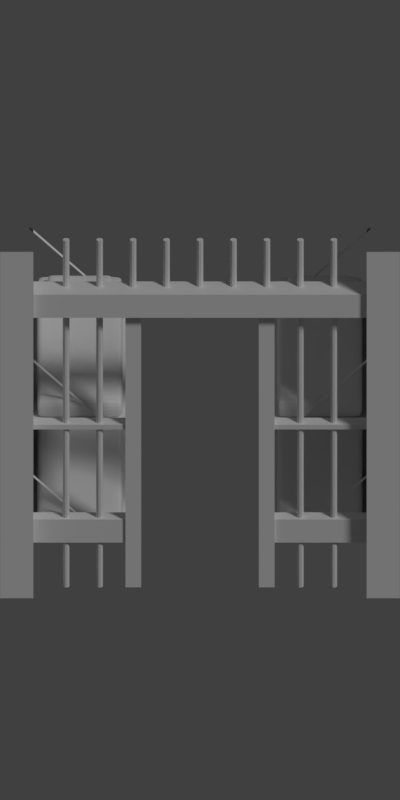 # Source: prisao.blend  (saved by Blender 2.79.0; exported with 4.5.12 LTS)
import bpy
from mathutils import Matrix  # noqa: F401  (used for matrix-valued properties, if any)

bpy.ops.wm.read_factory_settings(use_empty=True)
scene = bpy.context.scene
scene.name = 'Scene'

# ---- collections
col_collection_1 = bpy.data.collections.new('Collection 1'); scene.collection.children.link(col_collection_1)
col_collection_2 = bpy.data.collections.new('Collection 2'); scene.collection.children.link(col_collection_2)
col_collection_2.hide_render = True
col_collection_2.hide_viewport = True
col_collection_15 = bpy.data.collections.new('Collection 15'); scene.collection.children.link(col_collection_15)
col_collection_15.hide_render = True
col_collection_15.hide_viewport = True

# ---- materials (node trees are filled in below, after node groups)
mat_material = bpy.data.materials.new('Material')
mat_material.alpha_threshold = 0.0
mat_material.use_transparent_shadow = False
mat_material.roughness = 0.5
mat_matte = bpy.data.materials.new('matte')
mat_matte.alpha_threshold = 0.0
mat_matte.use_transparent_shadow = False
mat_matte.roughness = 0.5

# ---- material node trees

# ---- world
world_world = bpy.data.worlds.new('World'); scene.world = world_world
world_world.color = (0.05088, 0.05088, 0.05088)
world_world.use_sun_shadow = False
world_world.sun_shadow_jitter_overblur = 0.0
world_world.cycles.sampling_method = 'MANUAL'

# ---- cameras
cam_camera_001 = bpy.data.cameras.new('Camera.001')
cam_camera_001.type = 'ORTHO'
cam_camera_001.clip_end = 100.0
cam_camera_001.lens = 35.0
cam_camera_001.sensor_width = 32.0
cam_camera_001.sensor_height = 18.0
cam_camera_001.dof.focus_distance = 0.0
cam_camera_001.dof.aperture_fstop = 128.0
cam_camera = bpy.data.cameras.new('Camera')
cam_camera.type = 'ORTHO'
cam_camera.clip_end = 100.0
cam_camera.lens = 35.0
cam_camera.sensor_width = 32.0
cam_camera.sensor_height = 18.0
cam_camera.dof.focus_distance = 0.0
cam_camera.dof.aperture_fstop = 128.0

# ---- lights
light_lamp = bpy.data.lights.new('Lamp', 'SUN')
light_lamp.transmission_factor = 0.0
light_lamp.cutoff_distance = 30.0
light_lamp.angle = 0.1993
light_lamp.energy = 1.0
light_lamp.shadow_buffer_clip_start = 1.001
light_lamp.shadow_soft_size = 0.1
light_lamp.shadow_cascade_max_distance = 1000.0

# ---- meshes
me_cylinder_003 = bpy.data.meshes.new('Cylinder.003')
me_cylinder_003.from_pydata([(0.0, 0.01, -0.4), (0.0, 0.01, 0.4), (0.00866, -0.005, -0.4), (0.00866, -0.005, 0.4), (-0.00866, -0.005, -0.4), (-0.00866, -0.005, 0.4)], [], [(0, 1, 3, 2), (2, 3, 5, 4), (3, 1, 5), (4, 5, 1, 0), (0, 2, 4)])
me_cylinder_003.use_remesh_preserve_volume = False
me_cylinder_003.use_remesh_preserve_attributes = False
me_cylinder_003.use_mirror_vertex_groups = False
me_cylinder_003.update()
me_cube_007 = bpy.data.meshes.new('Cube.007')
me_cube_007.from_pydata([(-1.275, -0.008066, -0.02), (-1.275, -0.008066, 0.02), (-1.275, 0.1, -0.02), (-1.275, 0.1, 0.02), (1.275, -0.008066, -0.02), (1.275, -0.008066, 0.02), (1.275, 0.1, -0.02), (1.275, 0.1, 0.02), (-0.51, 0.1, -0.02), (-0.51, 0.1, 0.02), (-0.51, -0.008066, -0.02), (-0.51, -0.008066, 0.02), (0.4985, 0.1, 0.02), (0.4985, -0.008066, -0.02), (0.4985, 0.1, -0.02), (0.4985, -0.008066, 0.02)], [], [(0, 1, 3, 2), (14, 12, 7, 6), (6, 7, 5, 4), (10, 11, 1, 0), (14, 6, 4, 13), (9, 3, 1, 11), (2, 8, 10, 0), (2, 3, 9, 8), (4, 5, 15, 13), (7, 12, 15, 5)])
me_cube_007.use_remesh_preserve_volume = False
me_cube_007.use_remesh_preserve_attributes = False
me_cube_007.use_mirror_vertex_groups = False
me_cube_007.update()
me_cube_006 = bpy.data.meshes.new('Cube.006')
me_cube_006.from_pydata([(-1.275, -0.05904, -0.05904), (-1.275, -0.05904, 0.05904), (-1.275, 0.05904, -0.05904), (-1.275, 0.05904, 0.05904), (1.275, -0.05904, -0.05904), (1.275, -0.05904, 0.05904), (1.275, 0.05904, -0.05904), (1.275, 0.05904, 0.05904)], [], [(0, 1, 3, 2), (2, 3, 7, 6), (6, 7, 5, 4), (4, 5, 1, 0), (2, 6, 4, 0), (7, 3, 1, 5)])
me_cube_006.use_remesh_preserve_volume = False
me_cube_006.use_remesh_preserve_attributes = False
me_cube_006.use_mirror_vertex_groups = False
me_cube_006.update()
me_cube_005 = bpy.data.meshes.new('Cube.005')
me_cube_005.from_pydata([(-1.275, -0.008066, -0.1), (-1.275, -0.008066, 0.1), (-1.275, 0.1, -0.1), (-1.275, 0.1, 0.1), (1.275, -0.008066, -0.1), (1.275, -0.008066, 0.1), (1.275, 0.1, -0.1), (1.275, 0.1, 0.1), (-0.51, 0.1, -0.1), (-0.51, 0.1, 0.1), (-0.51, -0.008066, -0.1), (-0.51, -0.008066, 0.1), (0.4985, 0.1, 0.1), (0.4985, -0.008066, -0.1), (0.4985, 0.1, -0.1), (0.4985, -0.008066, 0.1)], [], [(0, 1, 3, 2), (14, 12, 7, 6), (6, 7, 5, 4), (10, 11, 1, 0), (14, 6, 4, 13), (9, 3, 1, 11), (2, 8, 10, 0), (2, 3, 9, 8), (4, 5, 15, 13), (7, 12, 15, 5)])
me_cube_005.use_remesh_preserve_volume = False
me_cube_005.use_remesh_preserve_attributes = False
me_cube_005.use_mirror_vertex_groups = False
me_cube_005.update()
me_cube_004 = bpy.data.meshes.new('Cube.004')
me_cube_004.from_pydata([(-1.249, -0.1, -0.1), (-1.249, -0.1, 0.1), (-1.249, 0.1, -0.1), (-1.249, 0.1, 0.1), (1.249, -0.1, -0.1), (1.249, -0.1, 0.1), (1.249, 0.1, -0.1), (1.249, 0.1, 0.1)], [], [(0, 1, 3, 2), (2, 3, 7, 6), (6, 7, 5, 4), (4, 5, 1, 0), (2, 6, 4, 0), (7, 3, 1, 5)])
me_cube_004.use_remesh_preserve_volume = False
me_cube_004.use_remesh_preserve_attributes = False
me_cube_004.use_mirror_vertex_groups = False
me_cube_004.update()
me_cylinder_005 = bpy.data.meshes.new('Cylinder.005')
me_cylinder_005.from_pydata([(8.013e-10, 0.02549, 0.0), (8.013e-10, 0.02549, 3.0), (0.01638, 0.01952, 0.0), (0.01638, 0.01952, 3.0), (0.0251, 0.004426, 0.0), (0.0251, 0.004426, 3.0), (0.02207, -0.01274, 0.0), (0.02207, -0.01274, 3.0), (0.008717, -0.02395, 0.0), (0.008717, -0.02395, 3.0), (-0.008717, -0.02395, 0.0), (-0.008717, -0.02395, 3.0), (-0.02207, -0.01274, 0.0), (-0.02207, -0.01274, 3.0), (-0.0251, 0.004426, 0.0), (-0.0251, 0.004426, 3.0), (-0.01638, 0.01952, 0.0), (-0.01638, 0.01952, 3.0), (0.251, 0.02549, 0.0), (0.251, 0.02549, 3.0), (0.2674, 0.01952, 0.0), (0.2674, 0.01952, 3.0), (0.2761, 0.004426, 0.0), (0.2761, 0.004426, 3.0), (0.2731, -0.01274, 0.0), (0.2731, -0.01274, 3.0), (0.2597, -0.02395, 0.0), (0.2597, -0.02395, 3.0), (0.2423, -0.02395, 0.0), (0.2423, -0.02395, 3.0), (0.2289, -0.01274, 0.0), (0.2289, -0.01274, 3.0), (0.2259, 0.004426, 0.0), (0.2259, 0.004426, 3.0), (0.2346, 0.01952, 0.0), (0.2346, 0.01952, 3.0), (0.502, 0.02549, 2.556), (0.502, 0.02549, 3.0), (0.5184, 0.01952, 2.556), (0.5184, 0.01952, 3.0), (0.5271, 0.004426, 2.556), (0.5271, 0.004426, 3.0), (0.5241, -0.01274, 2.556), (0.5241, -0.01274, 3.0), (0.5107, -0.02395, 2.556), (0.5107, -0.02395, 3.0), (0.4933, -0.02395, 2.556), (0.4933, -0.02395, 3.0), (0.4799, -0.01274, 2.556), (0.4799, -0.01274, 3.0), (0.4769, 0.004426, 2.556), (0.4769, 0.004426, 3.0), (0.4856, 0.01952, 2.556), (0.4856, 0.01952, 3.0), (0.753, 0.02549, 2.556), (0.753, 0.02549, 3.0), (0.7694, 0.01952, 2.556), (0.7694, 0.01952, 3.0), (0.7781, 0.004426, 2.556), (0.7781, 0.004426, 3.0), (0.7751, -0.01274, 2.556), (0.7751, -0.01274, 3.0), (0.7617, -0.02395, 2.556), (0.7617, -0.02395, 3.0), (0.7443, -0.02395, 2.556), (0.7443, -0.02395, 3.0), (0.7309, -0.01274, 2.556), (0.7309, -0.01274, 3.0), (0.7279, 0.004426, 2.556), (0.7279, 0.004426, 3.0), (0.7366, 0.01952, 2.556), (0.7366, 0.01952, 3.0), (1.004, 0.02549, 2.556), (1.004, 0.02549, 3.0), (1.02, 0.01952, 2.556), (1.02, 0.01952, 3.0), (1.029, 0.004426, 2.556), (1.029, 0.004426, 3.0), (1.026, -0.01274, 2.556), (1.026, -0.01274, 3.0), (1.013, -0.02395, 2.556), (1.013, -0.02395, 3.0), (0.9953, -0.02395, 2.556), (0.9953, -0.02395, 3.0), (0.9819, -0.01274, 2.556), (0.9819, -0.01274, 3.0), (0.9789, 0.004426, 2.556), (0.9789, 0.004426, 3.0), (0.9876, 0.01952, 2.556), (0.9876, 0.01952, 3.0), (1.255, 0.02549, 2.556), (1.255, 0.02549, 3.0), (1.271, 0.01952, 2.556), (1.271, 0.01952, 3.0), (1.28, 0.004426, 2.556), (1.28, 0.004426, 3.0), (1.277, -0.01274, 2.556), (1.277, -0.01274, 3.0), (1.264, -0.02395, 2.556), (1.264, -0.02395, 3.0), (1.246, -0.02395, 2.556), (1.246, -0.02395, 3.0), (1.233, -0.01274, 2.556), (1.233, -0.01274, 3.0), (1.23, 0.004426, 2.556), (1.23, 0.004426, 3.0), (1.239, 0.01952, 2.556), (1.239, 0.01952, 3.0), (1.506, 0.02549, 2.556), (1.506, 0.02549, 3.0), (1.522, 0.01952, 2.556), (1.522, 0.01952, 3.0), (1.531, 0.004426, 2.556), (1.531, 0.004426, 3.0), (1.528, -0.01274, 2.556), (1.528, -0.01274, 3.0), (1.515, -0.02395, 2.556), (1.515, -0.02395, 3.0), (1.497, -0.02395, 2.556), (1.497, -0.02395, 3.0), (1.484, -0.01274, 2.556), (1.484, -0.01274, 3.0), (1.481, 0.004426, 2.556), (1.481, 0.004426, 3.0), (1.49, 0.01952, 2.556), (1.49, 0.01952, 3.0), (1.757, 0.02549, 0.0), (1.757, 0.02549, 3.0), (1.773, 0.01952, 0.0), (1.773, 0.01952, 3.0), (1.782, 0.004426, 0.0), (1.782, 0.004426, 3.0), (1.779, -0.01274, 0.0), (1.779, -0.01274, 3.0), (1.766, -0.02395, 0.0), (1.766, -0.02395, 3.0), (1.748, -0.02395, 0.0), (1.748, -0.02395, 3.0), (1.735, -0.01274, 0.0), (1.735, -0.01274, 3.0), (1.732, 0.004426, 0.0), (1.732, 0.004426, 3.0), (1.741, 0.01952, 0.0), (1.741, 0.01952, 3.0), (2.008, 0.02549, 0.0), (2.008, 0.02549, 3.0), (2.024, 0.01952, 0.0), (2.024, 0.01952, 3.0), (2.033, 0.004426, 0.0), (2.033, 0.004426, 3.0), (2.03, -0.01274, 0.0), (2.03, -0.01274, 3.0), (2.017, -0.02395, 0.0), (2.017, -0.02395, 3.0), (1.999, -0.02395, 0.0), (1.999, -0.02395, 3.0), (1.986, -0.01274, 0.0), (1.986, -0.01274, 3.0), (1.983, 0.004426, 0.0), (1.983, 0.004426, 3.0), (1.992, 0.01952, 0.0), (1.992, 0.01952, 3.0)], [], [(0, 1, 3, 2), (2, 3, 5, 4), (4, 5, 7, 6), (6, 7, 9, 8), (8, 9, 11, 10), (10, 11, 13, 12), (12, 13, 15, 14), (3, 1, 17, 15, 13, 11, 9, 7, 5), (14, 15, 17, 16), (16, 17, 1, 0), (0, 2, 4, 6, 8, 10, 12, 14, 16), (18, 19, 21, 20), (20, 21, 23, 22), (22, 23, 25, 24), (24, 25, 27, 26), (26, 27, 29, 28), (28, 29, 31, 30), (30, 31, 33, 32), (21, 19, 35, 33, 31, 29, 27, 25, 23), (32, 33, 35, 34), (34, 35, 19, 18), (18, 20, 22, 24, 26, 28, 30, 32, 34), (36, 37, 39, 38), (38, 39, 41, 40), (40, 41, 43, 42), (42, 43, 45, 44), (44, 45, 47, 46), (46, 47, 49, 48), (48, 49, 51, 50), (39, 37, 53, 51, 49, 47, 45, 43, 41), (50, 51, 53, 52), (52, 53, 37, 36), (36, 38, 40, 42, 44, 46, 48, 50, 52), (54, 55, 57, 56), (56, 57, 59, 58), (58, 59, 61, 60), (60, 61, 63, 62), (62, 63, 65, 64), (64, 65, 67, 66), (66, 67, 69, 68), (57, 55, 71, 69, 67, 65, 63, 61, 59), (68, 69, 71, 70), (70, 71, 55, 54), (54, 56, 58, 60, 62, 64, 66, 68, 70), (72, 73, 75, 74), (74, 75, 77, 76), (76, 77, 79, 78), (78, 79, 81, 80), (80, 81, 83, 82), (82, 83, 85, 84), (84, 85, 87, 86), (75, 73, 89, 87, 85, 83, 81, 79, 77), (86, 87, 89, 88), (88, 89, 73, 72), (72, 74, 76, 78, 80, 82, 84, 86, 88), (90, 91, 93, 92), (92, 93, 95, 94), (94, 95, 97, 96), (96, 97, 99, 98), (98, 99, 101, 100), (100, 101, 103, 102), (102, 103, 105, 104), (93, 91, 107, 105, 103, 101, 99, 97, 95), (104, 105, 107, 106), (106, 107, 91, 90), (90, 92, 94, 96, 98, 100, 102, 104, 106), (108, 109, 111, 110), (110, 111, 113, 112), (112, 113, 115, 114), (114, 115, 117, 116), (116, 117, 119, 118), (118, 119, 121, 120), (120, 121, 123, 122), (111, 109, 125, 123, 121, 119, 117, 115, 113), (122, 123, 125, 124), (124, 125, 109, 108), (108, 110, 112, 114, 116, 118, 120, 122, 124), (126, 127, 129, 128), (128, 129, 131, 130), (130, 131, 133, 132), (132, 133, 135, 134), (134, 135, 137, 136), (136, 137, 139, 138), (138, 139, 141, 140), (129, 127, 143, 141, 139, 137, 135, 133, 131), (140, 141, 143, 142), (142, 143, 127, 126), (126, 128, 130, 132, 134, 136, 138, 140, 142), (144, 145, 147, 146), (146, 147, 149, 148), (148, 149, 151, 150), (150, 151, 153, 152), (152, 153, 155, 154), (154, 155, 157, 156), (156, 157, 159, 158), (147, 145, 161, 159, 157, 155, 153, 151, 149), (158, 159, 161, 160), (160, 161, 145, 144), (144, 146, 148, 150, 152, 154, 156, 158, 160)])
me_cylinder_005.use_remesh_preserve_volume = False
me_cylinder_005.use_remesh_preserve_attributes = False
me_cylinder_005.use_mirror_vertex_groups = False
me_cylinder_005.update()
me_cube_001 = bpy.data.meshes.new('Cube.001')
me_cube_001.from_pydata([(-1.0, -1.0, -1.0), (-1.0, -1.0, -0.6), (-1.0, 1.0, -1.0), (-1.0, 1.0, -0.6), (1.0, -1.0, -1.0), (1.0, -1.0, -0.6), (1.0, 1.0, -1.0), (1.0, 1.0, -0.6)], [], [(0, 1, 3, 2), (2, 3, 7, 6), (6, 7, 5, 4), (4, 5, 1, 0), (2, 6, 4, 0), (7, 3, 1, 5)])
me_cube_001.use_remesh_preserve_volume = False
me_cube_001.use_remesh_preserve_attributes = False
me_cube_001.use_mirror_vertex_groups = False
me_cube_001.update()
me_cube_002 = bpy.data.meshes.new('Cube.002')
me_cube_002.from_pydata([(-1.0, -1.0, -1.842), (-1.0, -1.0, 0.0), (-1.0, 1.0, -1.842), (-1.0, 1.0, 0.0), (1.0, -1.0, -1.842), (1.0, -1.0, 0.0), (1.0, 1.0, -1.842), (1.0, 1.0, 0.0), (0.8333, 1.0, -1.842), (-0.8333, 1.0, -1.842), (-0.8333, 1.0, 0.0), (0.8333, 1.0, 0.0), (-0.8333, -1.0, -1.842), (0.8333, -1.0, -1.842), (0.8333, -1.0, 0.0), (-0.8333, -1.0, 0.0), (-1.0, 0.9, -1.842), (-1.0, -0.9, -1.842), (-1.0, -0.9, 0.0), (-1.0, 0.9, 0.0), (1.0, -0.9, -1.842), (1.0, 0.9, -1.842), (1.0, 0.9, 0.0), (1.0, -0.9, 0.0), (0.8333, 0.9, 0.0), (0.8333, -0.9, 0.0), (-0.8333, 0.9, 0.0), (-0.8333, -0.9, 0.0), (-0.8333, 0.9, -1.842), (-0.8333, -0.9, -1.842), (0.8333, 0.9, -1.842), (0.8333, -0.9, -1.842)], [], [(16, 19, 3, 2), (8, 11, 7, 6), (20, 23, 5, 4), (12, 15, 1, 0), (31, 20, 4, 13), (27, 18, 1, 15), (23, 25, 14, 5), (25, 27, 15, 14), (17, 29, 12, 0), (29, 31, 13, 12), (4, 5, 14, 13), (13, 14, 15, 12), (2, 3, 10, 9), (9, 10, 11, 8), (9, 8, 30, 28), (28, 30, 31, 29), (2, 9, 28, 16), (16, 28, 29, 17), (11, 10, 26, 24), (24, 26, 27, 25), (7, 11, 24, 22), (22, 24, 25, 23), (10, 3, 19, 26), (26, 19, 18, 27), (8, 6, 21, 30), (30, 21, 20, 31), (6, 7, 22, 21), (21, 22, 23, 20), (0, 1, 18, 17), (17, 18, 19, 16)])
me_cube_002.use_remesh_preserve_volume = False
me_cube_002.use_remesh_preserve_attributes = False
me_cube_002.use_mirror_vertex_groups = False
me_cube_002.update()
me_cube_003 = bpy.data.meshes.new('Cube.003')
me_cube_003.from_pydata([(-0.7586, 0.4967, -0.669), (-0.7586, 0.4967, 0.0), (-0.7586, 0.8644, -0.669), (-0.7586, 0.8644, 0.0), (0.7586, 0.4967, -0.669), (0.7586, 0.4967, 0.0), (0.7586, 0.8644, -0.669), (0.7586, 0.8644, 0.0), (0.6321, 0.8644, -0.669), (-0.6321, 0.8644, -0.669), (-0.6321, 0.8644, 0.0), (0.6321, 0.8644, 0.0), (-0.6321, 0.4967, -0.669), (0.6321, 0.4967, -0.669), (0.6321, 0.4967, 0.0), (-0.6321, 0.4967, 0.0), (-0.7586, 0.8094, -0.669), (-0.7586, 0.5518, -0.669), (-0.7586, 0.5518, 0.0), (-0.7586, 0.8094, 0.0), (0.7586, 0.5518, -0.669), (0.7586, 0.8094, -0.669), (0.7586, 0.8094, 0.0), (0.7586, 0.5518, 0.0), (0.6321, 0.8094, 0.331), (0.6321, 0.5518, 0.331), (-0.6321, 0.8094, 0.331), (-0.6321, 0.5518, 0.331), (-0.6321, 0.8094, -0.669), (-0.6321, 0.5518, -0.669), (0.6321, 0.8094, -0.669), (0.6321, 0.5518, -0.669), (0.2107, 0.8644, -0.669), (-0.2107, 0.8644, -0.669), (-0.2107, 0.8644, 0.0), (0.2107, 0.8644, 0.0), (-0.2107, 0.4967, -0.669), (0.2107, 0.4967, -0.669), (0.2107, 0.4967, 0.0), (-0.2107, 0.4967, 0.0), (0.2107, 0.8094, -0.669), (-0.2107, 0.8094, -0.669), (0.2107, 0.5518, -0.669), (-0.2107, 0.5518, -0.669), (-0.2107, 0.8094, 0.1204), (0.2107, 0.8094, 0.1204), (-0.2107, 0.5518, 0.1204), (0.2107, 0.5518, 0.1204)], [], [(16, 19, 3, 2), (8, 11, 7, 6), (20, 23, 5, 4), (12, 15, 1, 0), (31, 20, 4, 13), (27, 18, 1, 15), (23, 25, 14, 5), (46, 27, 15, 39), (17, 29, 12, 0), (42, 31, 13, 37), (4, 5, 14, 13), (36, 39, 15, 12), (2, 3, 10, 9), (32, 35, 11, 8), (32, 8, 30, 40), (40, 30, 31, 42), (2, 9, 28, 16), (16, 28, 29, 17), (34, 10, 26, 44), (44, 26, 27, 46), (7, 11, 24, 22), (22, 24, 25, 23), (10, 3, 19, 26), (26, 19, 18, 27), (8, 6, 21, 30), (30, 21, 20, 31), (6, 7, 22, 21), (21, 22, 23, 20), (0, 1, 18, 17), (17, 18, 19, 16), (24, 45, 47, 25), (45, 44, 46, 47), (11, 35, 45, 24), (35, 34, 44, 45), (28, 41, 43, 29), (41, 40, 42, 43), (9, 33, 41, 28), (33, 32, 40, 41), (9, 10, 34, 33), (33, 34, 35, 32), (13, 14, 38, 37), (37, 38, 39, 36), (29, 43, 36, 12), (43, 42, 37, 36), (25, 47, 38, 14), (47, 46, 39, 38)])
me_cube_003.use_remesh_preserve_volume = False
me_cube_003.use_remesh_preserve_attributes = False
me_cube_003.use_mirror_vertex_groups = False
me_cube_003.update()
me_cube = bpy.data.meshes.new('Cube')
me_cube.from_pydata([(-1.0, -1.0, -1.0), (-1.0, -1.0, 1.0), (-1.0, 1.0, -1.0), (-1.0, 1.0, 1.0), (1.0, -1.0, -1.0), (1.0, -1.0, 1.0), (1.0, 1.0, -1.0), (1.0, 1.0, 1.0), (-1.2, -1.0, -1.0), (-1.2, -1.0, 1.0), (-1.2, 1.2, -1.0), (-1.2, 1.2, 1.0), (1.2, -1.0, -1.0), (1.2, -1.0, 1.0), (1.2, 1.2, -1.0), (1.2, 1.2, 1.0)], [], [(0, 2, 3, 1), (6, 4, 5, 7), (8, 9, 11, 10), (14, 15, 13, 12), (2, 0, 8, 10), (0, 1, 9, 8), (4, 6, 14, 12), (5, 4, 12, 13)])
me_cube.polygons.foreach_set('material_index', [0, 0, 0, 0, 1, 1, 1, 1])
me_cube.materials.append(mat_material)
me_cube.materials.append(mat_matte)
me_cube.use_remesh_preserve_volume = False
me_cube.use_remesh_preserve_attributes = False
me_cube.use_mirror_vertex_groups = False
me_cube.update()
me_cube_019 = bpy.data.meshes.new('Cube.019')
me_cube_019.from_pydata([(-1.0, 1.0, -1.0), (-1.0, 1.0, 1.0), (1.0, 1.0, -1.0), (1.0, 1.0, 1.0), (0.3116, 1.0, 0.02176), (-0.3116, 1.0, 0.6449), (-0.3116, 1.0, 0.02176), (0.3116, 1.0, 0.6449), (-1.2, 1.2, -1.0), (-1.2, 1.2, 1.0), (1.2, 1.2, -1.0), (1.2, 1.2, 1.0), (0.3116, 1.2, 0.02176), (-0.3116, 1.2, 0.6449), (-0.3116, 1.2, 0.02176), (0.3116, 1.2, 0.6449)], [], [(6, 5, 1, 0), (4, 6, 0, 2), (5, 7, 3, 1), (7, 4, 2, 3), (14, 8, 9, 13), (12, 10, 8, 14), (13, 9, 11, 15), (15, 11, 10, 12), (6, 4, 12, 14), (7, 5, 13, 15), (5, 6, 14, 13), (4, 7, 15, 12)])
me_cube_019.polygons.foreach_set('material_index', [0, 0, 0, 0, 1, 1, 1, 1, 1, 1, 1, 1])
me_cube_019.materials.append(mat_material)
me_cube_019.materials.append(mat_matte)
me_cube_019.use_remesh_preserve_volume = False
me_cube_019.use_remesh_preserve_attributes = False
me_cube_019.use_mirror_vertex_groups = False
me_cube_019.update()
me_cube_018 = bpy.data.meshes.new('Cube.018')
me_cube_018.from_pydata([(-1.049, -1.0, -1.0), (-1.138, -1.0, 0.7859), (-1.049, 1.0, -1.0), (-1.138, 1.0, 0.7859), (1.049, -1.0, -1.0), (1.049, -1.0, 1.0), (1.049, 1.0, -1.0), (1.049, 1.0, 1.0)], [], [(0, 1, 3, 2), (2, 3, 7, 6), (6, 7, 5, 4), (4, 5, 1, 0), (2, 6, 4, 0), (7, 3, 1, 5)])
me_cube_018.use_remesh_preserve_volume = False
me_cube_018.use_remesh_preserve_attributes = False
me_cube_018.use_mirror_vertex_groups = False
me_cube_018.update()
me_cube_017 = bpy.data.meshes.new('Cube.017')
me_cube_017.from_pydata([(-1.049, -1.0, -1.0), (-1.049, -1.0, 1.0), (-1.049, 1.0, -1.0), (-1.049, 1.0, 1.0), (1.049, -1.0, -1.0), (1.049, -1.0, 1.0), (1.049, 1.0, -1.0), (1.049, 1.0, 1.0)], [], [(0, 1, 3, 2), (2, 3, 7, 6), (6, 7, 5, 4), (4, 5, 1, 0), (2, 6, 4, 0), (7, 3, 1, 5)])
me_cube_017.use_remesh_preserve_volume = False
me_cube_017.use_remesh_preserve_attributes = False
me_cube_017.use_mirror_vertex_groups = False
me_cube_017.update()
me_cube_016 = bpy.data.meshes.new('Cube.016')
me_cube_016.from_pydata([(-1.049, -1.0, -1.0), (-1.049, -1.0, 1.0), (-1.049, 1.0, -1.0), (-1.049, 1.0, 1.0), (1.049, -1.0, -1.0), (1.049, -1.0, 1.0), (1.049, 1.0, -1.0), (1.049, 1.0, 1.0)], [], [(0, 1, 3, 2), (2, 3, 7, 6), (6, 7, 5, 4), (4, 5, 1, 0), (2, 6, 4, 0), (7, 3, 1, 5)])
me_cube_016.use_remesh_preserve_volume = False
me_cube_016.use_remesh_preserve_attributes = False
me_cube_016.use_mirror_vertex_groups = False
me_cube_016.update()
me_cube_014 = bpy.data.meshes.new('Cube.014')
me_cube_014.from_pydata([(-1.049, -1.0, -1.0), (-1.049, -1.0, 1.0), (-1.049, 1.0, -1.0), (-1.049, 1.0, 1.0), (1.049, -1.0, -1.0), (1.049, -1.0, 1.0), (1.049, 1.0, -1.0), (1.049, 1.0, 1.0)], [], [(0, 1, 3, 2), (2, 3, 7, 6), (6, 7, 5, 4), (4, 5, 1, 0), (2, 6, 4, 0), (7, 3, 1, 5)])
me_cube_014.use_remesh_preserve_volume = False
me_cube_014.use_remesh_preserve_attributes = False
me_cube_014.use_mirror_vertex_groups = False
me_cube_014.update()
me_cube_015 = bpy.data.meshes.new('Cube.015')
me_cube_015.from_pydata([(-1.049, -1.0, -1.0), (-1.049, -1.0, 1.0), (-1.049, 1.0, -1.0), (-1.049, 1.0, 1.0), (1.049, -1.0, -1.0), (1.049, -1.0, 1.0), (1.049, 1.0, -1.0), (1.049, 1.0, 1.0)], [], [(0, 1, 3, 2), (2, 3, 7, 6), (6, 7, 5, 4), (4, 5, 1, 0), (2, 6, 4, 0), (7, 3, 1, 5)])
me_cube_015.use_remesh_preserve_volume = False
me_cube_015.use_remesh_preserve_attributes = False
me_cube_015.use_mirror_vertex_groups = False
me_cube_015.update()
me_cube_012 = bpy.data.meshes.new('Cube.012')
me_cube_012.from_pydata([(-1.049, -1.0, -1.0), (-1.049, -1.0, 1.0), (-1.049, 1.0, -1.0), (-1.049, 1.0, 1.0), (1.049, -1.0, -1.0), (1.049, -1.0, 1.0), (1.049, 1.0, -1.0), (1.049, 1.0, 1.0)], [], [(0, 1, 3, 2), (2, 3, 7, 6), (6, 7, 5, 4), (4, 5, 1, 0), (2, 6, 4, 0), (7, 3, 1, 5)])
me_cube_012.use_remesh_preserve_volume = False
me_cube_012.use_remesh_preserve_attributes = False
me_cube_012.use_mirror_vertex_groups = False
me_cube_012.update()
me_cube_013 = bpy.data.meshes.new('Cube.013')
me_cube_013.from_pydata([(-1.049, -1.0, -1.0), (-1.049, -1.0, 1.0), (-1.049, 1.0, -1.0), (-1.049, 1.0, 1.0), (1.049, -1.0, -1.0), (1.049, -1.0, 1.0), (1.049, 1.0, -1.0), (1.049, 1.0, 1.0)], [], [(0, 1, 3, 2), (2, 3, 7, 6), (6, 7, 5, 4), (4, 5, 1, 0), (2, 6, 4, 0), (7, 3, 1, 5)])
me_cube_013.use_remesh_preserve_volume = False
me_cube_013.use_remesh_preserve_attributes = False
me_cube_013.use_mirror_vertex_groups = False
me_cube_013.update()
me_cube_010 = bpy.data.meshes.new('Cube.010')
me_cube_010.from_pydata([(-1.049, -1.0, -1.0), (-1.049, -1.0, 1.0), (-1.049, 1.0, -1.0), (-1.049, 1.0, 1.0), (1.049, -1.0, -1.0), (1.049, -1.0, 1.0), (1.049, 1.0, -1.0), (1.049, 1.0, 1.0)], [], [(0, 1, 3, 2), (2, 3, 7, 6), (6, 7, 5, 4), (4, 5, 1, 0), (2, 6, 4, 0), (7, 3, 1, 5)])
me_cube_010.use_remesh_preserve_volume = False
me_cube_010.use_remesh_preserve_attributes = False
me_cube_010.use_mirror_vertex_groups = False
me_cube_010.update()
me_cube_011 = bpy.data.meshes.new('Cube.011')
me_cube_011.from_pydata([(-1.049, -1.0, -1.0), (-1.049, -1.0, 1.0), (-1.049, 1.0, -1.0), (-1.049, 1.0, 1.0), (1.049, -1.0, -1.0), (1.049, -1.0, 1.0), (1.049, 1.0, -1.0), (1.049, 1.0, 1.0)], [], [(0, 1, 3, 2), (2, 3, 7, 6), (6, 7, 5, 4), (4, 5, 1, 0), (2, 6, 4, 0), (7, 3, 1, 5)])
me_cube_011.use_remesh_preserve_volume = False
me_cube_011.use_remesh_preserve_attributes = False
me_cube_011.use_mirror_vertex_groups = False
me_cube_011.update()
me_cylinder_004 = bpy.data.meshes.new('Cylinder.004')
me_cylinder_004.from_pydata([(-0.01825, 0.04211, -0.6005), (-0.01825, 0.04211, 0.6005), (0.006047, -0.02106, -0.6005), (0.006047, -0.02106, 0.6005), (-0.04255, -0.02106, -0.6005), (-0.04255, -0.02106, 0.6005)], [], [(0, 1, 3, 2), (2, 3, 5, 4), (3, 1, 5), (4, 5, 1, 0), (0, 2, 4)])
me_cylinder_004.use_remesh_preserve_volume = False
me_cylinder_004.use_remesh_preserve_attributes = False
me_cylinder_004.use_mirror_vertex_groups = False
me_cylinder_004.update()
me_cube_008 = bpy.data.meshes.new('Cube.008')
me_cube_008.from_pydata([(-0.5825, -0.05403, -0.02), (-0.5825, -0.05403, 0.02), (-0.5825, 0.05403, -0.02), (-0.5825, 0.05403, 0.02), (0.5825, 0.05403, -0.02), (0.5825, 0.05403, 0.02), (0.5825, -0.05403, -0.02), (0.5825, -0.05403, 0.02), (-0.5825, -0.05403, 0.568), (-0.5825, -0.05403, 0.608), (-0.5825, 0.05403, 0.568), (-0.5825, 0.05403, 0.608), (0.5825, 0.05403, 0.568), (0.5825, 0.05403, 0.608), (0.5825, -0.05403, 0.568), (0.5825, -0.05403, 0.608), (-0.5825, -0.05403, 1.156), (-0.5825, -0.05403, 1.196), (-0.5825, 0.05403, 1.156), (-0.5825, 0.05403, 1.196), (0.5825, 0.05403, 1.156), (0.5825, 0.05403, 1.196), (0.5825, -0.05403, 1.156), (0.5825, -0.05403, 1.196), (-0.5825, -0.05403, 1.744), (-0.5825, -0.05403, 1.784), (-0.5825, 0.05403, 1.744), (-0.5825, 0.05403, 1.784), (0.5825, 0.05403, 1.744), (0.5825, 0.05403, 1.784), (0.5825, -0.05403, 1.744), (0.5825, -0.05403, 1.784), (-0.5825, -0.05403, 2.332), (-0.5825, -0.05403, 2.372), (-0.5825, 0.05403, 2.332), (-0.5825, 0.05403, 2.372), (0.5825, 0.05403, 2.332), (0.5825, 0.05403, 2.372), (0.5825, -0.05403, 2.332), (0.5825, -0.05403, 2.372), (0.3416, -0.03943, 1.424), (0.3416, -0.03943, 1.516), (0.2117, 0.01682, 1.2), (0.2117, 0.01682, 1.741), (0.3952, -0.03943, 1.424), (0.3952, -0.03943, 1.516), (0.5251, 0.01682, 1.2), (0.5251, 0.01682, 1.741), (0.2117, -0.03943, 1.2), (0.2117, -0.03943, 1.741), (0.5251, -0.03943, 1.741), (0.5251, -0.03943, 1.2), (0.3416, 0.002201, 1.424), (0.3416, 0.002201, 1.516), (0.3952, 0.002201, 1.516), (0.3952, 0.002201, 1.424), (-0.5097, 0.01658, -0.03), (-0.5097, 0.01658, 2.359), (-0.4933, 0.01062, -0.03), (-0.4933, 0.01062, 2.359), (-0.4846, -0.00448, -0.03), (-0.4846, -0.00448, 2.359), (-0.4876, -0.02165, -0.03), (-0.4876, -0.02165, 2.359), (-0.501, -0.03286, -0.03), (-0.501, -0.03286, 2.359), (-0.5184, -0.03286, -0.03), (-0.5184, -0.03286, 2.359), (-0.5318, -0.02165, -0.03), (-0.5318, -0.02165, 2.359), (-0.5348, -0.00448, -0.03), (-0.5348, -0.00448, 2.359), (-0.5261, 0.01062, -0.03), (-0.5261, 0.01062, 2.359), (-0.2587, 0.01658, -0.03), (-0.2587, 0.01658, 2.359), (-0.2423, 0.01062, -0.03), (-0.2423, 0.01062, 2.359), (-0.2336, -0.00448, -0.03), (-0.2336, -0.00448, 2.359), (-0.2366, -0.02165, -0.03), (-0.2366, -0.02165, 2.359), (-0.25, -0.03286, -0.03), (-0.25, -0.03286, 2.359), (-0.2674, -0.03286, -0.03), (-0.2674, -0.03286, 2.359), (-0.2808, -0.02165, -0.03), (-0.2808, -0.02165, 2.359), (-0.2838, -0.00448, -0.03), (-0.2838, -0.00448, 2.359), (-0.2751, 0.01062, -0.03), (-0.2751, 0.01062, 2.359), (-0.007698, 0.01658, -0.03), (-0.007698, 0.01658, 2.359), (0.008685, 0.01062, -0.03), (0.008685, 0.01062, 2.359), (0.0174, -0.00448, -0.03), (0.0174, -0.00448, 2.359), (0.01437, -0.02165, -0.03), (0.01437, -0.02165, 2.359), (0.001019, -0.03286, -0.03), (0.001019, -0.03286, 2.359), (-0.01642, -0.03286, -0.03), (-0.01642, -0.03286, 2.359), (-0.02977, -0.02165, -0.03), (-0.02977, -0.02165, 2.359), (-0.0328, -0.00448, -0.03), (-0.0328, -0.00448, 2.359), (-0.02408, 0.01062, -0.03), (-0.02408, 0.01062, 2.359), (0.2433, 0.01658, -0.03), (0.2433, 0.01658, 2.359), (0.2597, 0.01062, -0.03), (0.2597, 0.01062, 2.359), (0.2684, -0.00448, -0.03), (0.2684, -0.00448, 2.359), (0.2654, -0.02165, -0.03), (0.2654, -0.02165, 2.359), (0.252, -0.03286, -0.03), (0.252, -0.03286, 2.359), (0.2346, -0.03286, -0.03), (0.2346, -0.03286, 2.359), (0.2212, -0.02165, -0.03), (0.2212, -0.02165, 2.359), (0.2182, -0.00448, -0.03), (0.2182, -0.00448, 2.359), (0.2269, 0.01062, -0.03), (0.2269, 0.01062, 2.359), (0.4943, 0.01658, -0.03), (0.4943, 0.01658, 2.359), (0.5107, 0.01062, -0.03), (0.5107, 0.01062, 2.359), (0.5194, -0.00448, -0.03), (0.5194, -0.00448, 2.359), (0.5164, -0.02165, -0.03), (0.5164, -0.02165, 2.359), (0.503, -0.03286, -0.03), (0.503, -0.03286, 2.359), (0.4856, -0.03286, -0.03), (0.4856, -0.03286, 2.359), (0.4722, -0.02165, -0.03), (0.4722, -0.02165, 2.359), (0.4692, -0.00448, -0.03), (0.4692, -0.00448, 2.359), (0.4779, 0.01062, -0.03), (0.4779, 0.01062, 2.359)], [], [(0, 1, 3, 2), (6, 7, 1, 0), (5, 3, 1, 7), (2, 4, 6, 0), (2, 3, 5, 4), (7, 6, 4, 5), (8, 9, 11, 10), (14, 15, 9, 8), (13, 11, 9, 15), (10, 12, 14, 8), (10, 11, 13, 12), (15, 14, 12, 13), (16, 17, 19, 18), (22, 23, 17, 16), (21, 19, 17, 23), (18, 20, 22, 16), (18, 19, 21, 20), (23, 22, 20, 21), (24, 25, 27, 26), (30, 31, 25, 24), (29, 27, 25, 31), (26, 28, 30, 24), (26, 27, 29, 28), (31, 30, 28, 29), (32, 33, 35, 34), (38, 39, 33, 32), (37, 35, 33, 39), (34, 36, 38, 32), (34, 35, 37, 36), (39, 38, 36, 37), (48, 49, 43, 42), (42, 43, 47, 46), (46, 47, 50, 51), (40, 44, 55, 52), (42, 46, 51, 48), (47, 43, 49, 50), (40, 41, 49, 48), (45, 44, 51, 50), (44, 40, 48, 51), (41, 45, 50, 49), (55, 54, 53, 52), (41, 40, 52, 53), (45, 41, 53, 54), (44, 45, 54, 55), (56, 57, 59, 58), (58, 59, 61, 60), (60, 61, 63, 62), (62, 63, 65, 64), (64, 65, 67, 66), (66, 67, 69, 68), (68, 69, 71, 70), (59, 57, 73, 71, 69, 67, 65, 63, 61), (70, 71, 73, 72), (72, 73, 57, 56), (56, 58, 60, 62, 64, 66, 68, 70, 72), (74, 75, 77, 76), (76, 77, 79, 78), (78, 79, 81, 80), (80, 81, 83, 82), (82, 83, 85, 84), (84, 85, 87, 86), (86, 87, 89, 88), (77, 75, 91, 89, 87, 85, 83, 81, 79), (88, 89, 91, 90), (90, 91, 75, 74), (74, 76, 78, 80, 82, 84, 86, 88, 90), (92, 93, 95, 94), (94, 95, 97, 96), (96, 97, 99, 98), (98, 99, 101, 100), (100, 101, 103, 102), (102, 103, 105, 104), (104, 105, 107, 106), (95, 93, 109, 107, 105, 103, 101, 99, 97), (106, 107, 109, 108), (108, 109, 93, 92), (92, 94, 96, 98, 100, 102, 104, 106, 108), (110, 111, 113, 112), (112, 113, 115, 114), (114, 115, 117, 116), (116, 117, 119, 118), (118, 119, 121, 120), (120, 121, 123, 122), (122, 123, 125, 124), (113, 111, 127, 125, 123, 121, 119, 117, 115), (124, 125, 127, 126), (126, 127, 111, 110), (110, 112, 114, 116, 118, 120, 122, 124, 126), (128, 129, 131, 130), (130, 131, 133, 132), (132, 133, 135, 134), (134, 135, 137, 136), (136, 137, 139, 138), (138, 139, 141, 140), (140, 141, 143, 142), (131, 129, 145, 143, 141, 139, 137, 135, 133), (142, 143, 145, 144), (144, 145, 129, 128), (128, 130, 132, 134, 136, 138, 140, 142, 144)])
me_cube_008.use_remesh_preserve_volume = False
me_cube_008.use_remesh_preserve_attributes = False
me_cube_008.use_mirror_vertex_groups = False
me_cube_008.update()

# ---- objects
ob_cylinder_009 = bpy.data.objects.new('Cylinder.009', me_cylinder_003)
ob_cylinder_008 = bpy.data.objects.new('Cylinder.008', me_cylinder_003)
ob_cylinder_007 = bpy.data.objects.new('Cylinder.007', me_cylinder_003)
ob_cylinder_006 = bpy.data.objects.new('Cylinder.006', me_cylinder_003)
ob_camera_001 = bpy.data.objects.new('Camera.001', cam_camera_001)
ob_cube_017 = bpy.data.objects.new('Cube.017', me_cube_007)
ob_cube_016 = bpy.data.objects.new('Cube.016', me_cube_006)
ob_cube_015 = bpy.data.objects.new('Cube.015', me_cube_006)
ob_cube_014 = bpy.data.objects.new('Cube.014', me_cube_005)
ob_cube_013 = bpy.data.objects.new('Cube.013', me_cube_004)
ob_cylinder_005 = bpy.data.objects.new('Cylinder.005', me_cylinder_005)
ob_cube_012 = bpy.data.objects.new('Cube.012', me_cube_001)
ob_cube_011 = bpy.data.objects.new('Cube.011', me_cube_002)
ob_cube_010 = bpy.data.objects.new('Cube.010', me_cube_003)
ob_cylinder_003 = bpy.data.objects.new('Cylinder.003', me_cylinder_003)
ob_cylinder_002 = bpy.data.objects.new('Cylinder.002', me_cylinder_003)
ob_cube_009 = bpy.data.objects.new('Cube.009', me_cube_003)
ob_cube_008 = bpy.data.objects.new('Cube.008', me_cube_002)
ob_cube_007 = bpy.data.objects.new('Cube.007', me_cube_001)
ob_cube_006 = bpy.data.objects.new('Cube.006', me_cube_001)
ob_cube_005 = bpy.data.objects.new('Cube.005', me_cube_002)
ob_cube_004 = bpy.data.objects.new('Cube.004', me_cube_003)
ob_cylinder_001 = bpy.data.objects.new('Cylinder.001', me_cylinder_003)
ob_cylinder = bpy.data.objects.new('Cylinder', me_cylinder_003)
ob_cube_003 = bpy.data.objects.new('Cube.003', me_cube_003)
ob_cube_002 = bpy.data.objects.new('Cube.002', me_cube_002)
ob_cube_001 = bpy.data.objects.new('Cube.001', me_cube_001)
ob_cube = bpy.data.objects.new('Cube', me_cube)
ob_lamp = bpy.data.objects.new('Lamp', light_lamp)
ob_camera = bpy.data.objects.new('Camera', cam_camera)
ob_cube_018 = bpy.data.objects.new('Cube.018', me_cube_019)
ob_cube_031 = bpy.data.objects.new('Cube.031', me_cube_018)
ob_cube_030 = bpy.data.objects.new('Cube.030', me_cube_017)
ob_cube_029 = bpy.data.objects.new('Cube.029', me_cube_016)
ob_cube_028 = bpy.data.objects.new('Cube.028', me_cube_014)
ob_cube_027 = bpy.data.objects.new('Cube.027', me_cube_015)
ob_cube_026 = bpy.data.objects.new('Cube.026', me_cube_014)
ob_cube_025 = bpy.data.objects.new('Cube.025', me_cube_012)
ob_cube_024 = bpy.data.objects.new('Cube.024', me_cube_013)
ob_cube_023 = bpy.data.objects.new('Cube.023', me_cube_012)
ob_cube_022 = bpy.data.objects.new('Cube.022', me_cube_010)
ob_cube_021 = bpy.data.objects.new('Cube.021', me_cube_011)
ob_cube_019 = bpy.data.objects.new('Cube.019', me_cube_010)
ob_cylinder_004 = bpy.data.objects.new('Cylinder.004', me_cylinder_004)
ob_cube_020 = bpy.data.objects.new('Cube.020', me_cube_008)

# ---- transforms, parenting, visibility, modifiers, constraints
ob_cylinder_009.location = (0.9928, 2.815, 0.0)
ob_cylinder_009.rotation_euler = (-1.418e-08, 0.7854, -3.423e-08)
ob_cylinder_009.lineart.crease_threshold = 0.0
ob_cylinder_008.location = (0.9928, 2.815, 1.0)
ob_cylinder_008.rotation_euler = (-1.418e-08, 0.7854, -3.423e-08)
ob_cylinder_008.lineart.crease_threshold = 0.0
ob_cylinder_007.location = (-0.9972, 2.815, 1.0)
ob_cylinder_007.rotation_euler = (-1.418e-08, 0.7854, 3.142)
ob_cylinder_007.lineart.crease_threshold = 0.0
ob_cylinder_006.location = (-0.9972, 2.815, 0.0)
ob_cylinder_006.rotation_euler = (-1.418e-08, 0.7854, 3.142)
ob_cylinder_006.lineart.crease_threshold = 0.0
ob_camera_001.location = (0.0, 4.93, 4.267)
ob_camera_001.rotation_euler = (1.047, -0.0, -3.142)
ob_camera_001.lock_rotations_4d = False
ob_camera_001.empty_display_type = 'ARROWS'
ob_camera_001.color = (0.0, 0.0, 0.0, 0.0)
ob_camera_001.display_type = 'WIRE'
ob_camera_001.lineart.crease_threshold = 0.0
ob_cube_017.location = (0.0, 0.5, 0.9)
ob_cube_017.lineart.crease_threshold = 0.0
ob_cube_016.location = (0.5, 0.53, 0.8)
ob_cube_016.rotation_euler = (3.423e-08, -1.571, 0.0)
ob_cube_016.lineart.crease_threshold = 0.0
ob_cube_015.location = (-0.5, 0.53, 0.8)
ob_cube_015.rotation_euler = (3.423e-08, -1.571, 0.0)
ob_cube_015.lineart.crease_threshold = 0.0
ob_cube_014.location = (0.0, 0.5, 0.0)
ob_cube_014.lineart.crease_threshold = 0.0
ob_cube_013.location = (0.0, 0.5, 2.0)
ob_cube_013.lineart.crease_threshold = 0.0
ob_cylinder_005.location = (-1.004, 0.5344, -0.5)
ob_cylinder_005.lineart.crease_threshold = 0.0
ob_cube_012.location = (-0.9, 1.842, -0.2)
ob_cube_012.scale = (0.35, 1.0, 0.1)
ob_cube_012.lineart.crease_threshold = 0.0
ob_cube_011.location = (-0.9, 1.842, -0.1)
ob_cube_011.scale = (0.322, 0.9587, 0.092)
ob_cube_011.lineart.crease_threshold = 0.0
_m = ob_cube_011.modifiers.new('Subsurf', 'SUBSURF')
_m.uv_smooth = 'PRESERVE_CORNERS'
_m.quality = 2
_m.show_only_control_edges = False
ob_cube_010.location = (-0.9, 1.842, -0.03633)
ob_cube_010.scale = (0.322, 0.9587, 0.092)
ob_cube_010.lineart.crease_threshold = 0.0
_m = ob_cube_010.modifiers.new('Subsurf', 'SUBSURF')
_m.uv_smooth = 'PRESERVE_CORNERS'
_m.quality = 2
_m.show_only_control_edges = False
ob_cylinder_003.location = (-0.9972, 0.8751, 0.0)
ob_cylinder_003.rotation_euler = (-1.418e-08, 0.7854, 3.142)
ob_cylinder_003.lineart.crease_threshold = 0.0
ob_cylinder_002.location = (-0.9972, 0.8751, 1.0)
ob_cylinder_002.rotation_euler = (-1.418e-08, 0.7854, 3.142)
ob_cylinder_002.lineart.crease_threshold = 0.0
ob_cube_009.location = (-0.9, 1.842, 0.9637)
ob_cube_009.scale = (0.322, 0.9587, 0.092)
ob_cube_009.lineart.crease_threshold = 0.0
_m = ob_cube_009.modifiers.new('Subsurf', 'SUBSURF')
_m.uv_smooth = 'PRESERVE_CORNERS'
_m.quality = 2
_m.show_only_control_edges = False
ob_cube_008.location = (-0.9, 1.842, 0.9)
ob_cube_008.scale = (0.322, 0.9587, 0.092)
ob_cube_008.lineart.crease_threshold = 0.0
_m = ob_cube_008.modifiers.new('Subsurf', 'SUBSURF')
_m.uv_smooth = 'PRESERVE_CORNERS'
_m.quality = 2
_m.show_only_control_edges = False
ob_cube_007.location = (-0.9, 1.842, 0.8)
ob_cube_007.scale = (0.35, 1.0, 0.1)
ob_cube_007.lineart.crease_threshold = 0.0
ob_cube_006.location = (0.9, 1.842, 0.8)
ob_cube_006.scale = (0.35, 1.0, 0.1)
ob_cube_006.lineart.crease_threshold = 0.0
ob_cube_005.location = (0.9, 1.842, 0.9)
ob_cube_005.scale = (0.322, 0.9587, 0.092)
ob_cube_005.lineart.crease_threshold = 0.0
_m = ob_cube_005.modifiers.new('Subsurf', 'SUBSURF')
_m.uv_smooth = 'PRESERVE_CORNERS'
_m.quality = 2
_m.show_only_control_edges = False
ob_cube_004.location = (0.9, 1.842, 0.9637)
ob_cube_004.scale = (0.322, 0.9587, 0.092)
ob_cube_004.lineart.crease_threshold = 0.0
_m = ob_cube_004.modifiers.new('Subsurf', 'SUBSURF')
_m.uv_smooth = 'PRESERVE_CORNERS'
_m.quality = 2
_m.show_only_control_edges = False
ob_cylinder_001.location = (0.9928, 0.8751, 1.0)
ob_cylinder_001.rotation_euler = (-1.418e-08, 0.7854, -3.423e-08)
ob_cylinder_001.lineart.crease_threshold = 0.0
ob_cylinder.location = (0.9928, 0.8751, 0.0)
ob_cylinder.rotation_euler = (-1.418e-08, 0.7854, -3.423e-08)
ob_cylinder.lineart.crease_threshold = 0.0
ob_cube_003.location = (0.9, 1.842, -0.03633)
ob_cube_003.scale = (0.322, 0.9587, 0.092)
ob_cube_003.lineart.crease_threshold = 0.0
_m = ob_cube_003.modifiers.new('Subsurf', 'SUBSURF')
_m.uv_smooth = 'PRESERVE_CORNERS'
_m.quality = 2
_m.show_only_control_edges = False
ob_cube_002.location = (0.9, 1.842, -0.1)
ob_cube_002.scale = (0.322, 0.9587, 0.092)
ob_cube_002.lineart.crease_threshold = 0.0
_m = ob_cube_002.modifiers.new('Subsurf', 'SUBSURF')
_m.uv_smooth = 'PRESERVE_CORNERS'
_m.quality = 2
_m.show_only_control_edges = False
ob_cube_001.location = (0.9, 1.842, -0.2)
ob_cube_001.scale = (0.35, 1.0, 0.1)
ob_cube_001.lineart.crease_threshold = 0.0
ob_cube.location = (0.0, 1.6, 1.0)
ob_cube.scale = (1.25, 1.25, 1.5)
ob_cube.lineart.crease_threshold = 0.0
ob_lamp.location = (3.736, -2.536, 5.904)
ob_lamp.rotation_euler = (0.0, 0.7854, -0.7854)
ob_lamp.lock_rotations_4d = False
ob_lamp.empty_display_type = 'ARROWS'
ob_lamp.color = (0.0, 0.0, 0.0, 0.0)
ob_lamp.lineart.crease_threshold = 0.0
ob_camera.location = (0.0, -4.93, 4.267)
ob_camera.rotation_euler = (1.047, -0.0, 0.0)
ob_camera.lock_rotations_4d = False
ob_camera.empty_display_type = 'ARROWS'
ob_camera.color = (0.0, 0.0, 0.0, 0.0)
ob_camera.display_type = 'WIRE'
ob_camera.lineart.crease_threshold = 0.0
ob_cube_018.location = (0.0, 1.6, 1.0)
ob_cube_018.scale = (1.25, 1.25, 1.5)
ob_cube_018.lineart.crease_threshold = 0.0
ob_cube_031.location = (-0.3769, 2.973, 2.033)
ob_cube_031.scale = (0.1703, 0.1703, 0.08514)
ob_cube_031.lineart.crease_threshold = 0.0
ob_cube_030.location = (0.001384, 2.973, 2.033)
ob_cube_030.scale = (0.1703, 0.1703, 0.08514)
ob_cube_030.lineart.crease_threshold = 0.0
ob_cube_029.location = (0.3638, 2.973, 2.033)
ob_cube_029.rotation_euler = (-6.708e-11, -0.06255, 2.144e-09)
ob_cube_029.scale = (0.1703, 0.1703, 0.08514)
ob_cube_029.lineart.crease_threshold = 0.0
ob_cube_028.location = (-0.4601, 2.973, 1.764)
ob_cube_028.rotation_euler = (3.369e-08, -1.539, -5.39e-10)
ob_cube_028.scale = (0.1637, 0.1703, 0.08514)
ob_cube_028.lineart.crease_threshold = 0.0
ob_cube_027.location = (-0.4475, 2.973, 1.466)
ob_cube_027.rotation_euler = (3.423e-08, -1.571, 0.0)
ob_cube_027.scale = (0.1061, 0.1703, 0.08514)
ob_cube_027.lineart.crease_threshold = 0.0
ob_cube_026.location = (-0.4601, 2.973, 1.207)
ob_cube_026.rotation_euler = (3.423e-08, -1.571, 0.0)
ob_cube_026.scale = (0.1302, 0.1703, 0.08514)
ob_cube_026.lineart.crease_threshold = 0.0
ob_cube_025.location = (0.4399, 2.973, 1.207)
ob_cube_025.rotation_euler = (3.423e-08, -1.571, 0.0)
ob_cube_025.scale = (0.1302, 0.1703, 0.08514)
ob_cube_025.lineart.crease_threshold = 0.0
ob_cube_024.location = (0.4399, 2.973, 1.497)
ob_cube_024.rotation_euler = (3.423e-08, -1.571, 0.0)
ob_cube_024.scale = (0.1302, 0.1703, 0.08514)
ob_cube_024.lineart.crease_threshold = 0.0
ob_cube_023.location = (0.4399, 2.973, 1.795)
ob_cube_023.rotation_euler = (3.521e-08, -1.628, 9.78e-10)
ob_cube_023.scale = (0.1302, 0.1703, 0.08514)
ob_cube_023.lineart.crease_threshold = 0.0
ob_cube_022.location = (0.3747, 2.973, 0.9789)
ob_cube_022.rotation_euler = (-1.249e-12, 0.008544, -2.924e-10)
ob_cube_022.scale = (0.1703, 0.1703, 0.08514)
ob_cube_022.lineart.crease_threshold = 0.0
ob_cube_021.location = (0.001384, 2.973, 0.9789)
ob_cube_021.rotation_euler = (-6.597e-12, -0.01963, 6.72e-10)
ob_cube_021.scale = (0.1703, 0.1703, 0.08514)
ob_cube_021.lineart.crease_threshold = 0.0
ob_cube_019.location = (-0.3769, 2.973, 0.9789)
ob_cube_019.scale = (0.1703, 0.1703, 0.08514)
ob_cube_019.lineart.crease_threshold = 0.0
ob_cylinder_004.location = (-0.2482, 2.978, 1.532)
ob_cylinder_004.scale = (1.0, 1.0, 0.7709)
ob_cylinder_004.lineart.crease_threshold = 0.0
_m = ob_cylinder_004.modifiers.new('Array', 'ARRAY')
_m.count = 4
_m.constant_offset_displace = (0.0, 0.0, 0.0)
_m.relative_offset_displace = (3.5, 0.0, 0.0)
ob_cube_020.location = (0.0075, 0.446, -0.47)
ob_cube_020.lineart.crease_threshold = 0.0

# ---- collection membership
col_collection_1.objects.link(ob_cylinder_009)
col_collection_1.objects.link(ob_cylinder_008)
col_collection_1.objects.link(ob_cylinder_007)
col_collection_1.objects.link(ob_cylinder_006)
col_collection_1.objects.link(ob_camera_001)
col_collection_1.objects.link(ob_cube_017)
col_collection_1.objects.link(ob_cube_016)
col_collection_1.objects.link(ob_cube_015)
col_collection_1.objects.link(ob_cube_014)
col_collection_1.objects.link(ob_cube_013)
col_collection_1.objects.link(ob_cylinder_005)
col_collection_1.objects.link(ob_cube_012)
col_collection_1.objects.link(ob_cube_011)
col_collection_1.objects.link(ob_cube_010)
col_collection_1.objects.link(ob_cylinder_003)
col_collection_1.objects.link(ob_cylinder_002)
col_collection_1.objects.link(ob_cube_009)
col_collection_1.objects.link(ob_cube_008)
col_collection_1.objects.link(ob_cube_007)
col_collection_1.objects.link(ob_cube_006)
col_collection_1.objects.link(ob_cube_005)
col_collection_1.objects.link(ob_cube_004)
col_collection_1.objects.link(ob_cylinder_001)
col_collection_1.objects.link(ob_cylinder)
col_collection_1.objects.link(ob_cube_003)
col_collection_1.objects.link(ob_cube_002)
col_collection_1.objects.link(ob_cube_001)
col_collection_1.objects.link(ob_cube)
col_collection_1.objects.link(ob_lamp)
col_collection_1.objects.link(ob_camera)
col_collection_2.objects.link(ob_cube_018)
col_collection_2.objects.link(ob_cube_031)
col_collection_2.objects.link(ob_cube_030)
col_collection_2.objects.link(ob_cube_029)
col_collection_2.objects.link(ob_cube_028)
col_collection_2.objects.link(ob_cube_027)
col_collection_2.objects.link(ob_cube_026)
col_collection_2.objects.link(ob_cube_025)
col_collection_2.objects.link(ob_cube_024)
col_collection_2.objects.link(ob_cube_023)
col_collection_2.objects.link(ob_cube_022)
col_collection_2.objects.link(ob_cube_021)
col_collection_2.objects.link(ob_cube_019)
col_collection_2.objects.link(ob_cylinder_004)
col_collection_2.objects.link(ob_lamp)
col_collection_15.objects.link(ob_cube_020)
col_collection_15.objects.link(ob_lamp)

# ---- scene / render settings (as saved in the file)
scene.camera = ob_camera
scene.frame_start = 1; scene.frame_end = 4; scene.frame_set(1)
scene.render.engine = 'BLENDER_EEVEE_NEXT'
scene.render.resolution_x = 512
scene.render.resolution_y = 1024
scene.render.dither_intensity = 0.0
scene.render.use_freestyle = True
scene.cycles.use_denoising = False
scene.cycles.samples = 128
scene.cycles.sampling_pattern = 'TABULATED_SOBOL'
scene.cycles.use_adaptive_sampling = False
scene.cycles.use_light_tree = False
scene.cycles.blur_glossy = 0.0
scene.cycles.sample_clamp_indirect = 0.0
scene.view_settings.view_transform = 'Standard'
bpy.context.view_layer.update()
